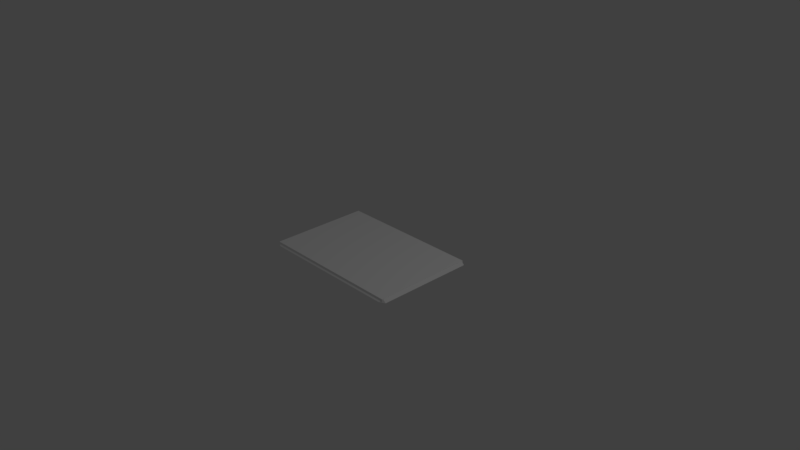 # Source: solarPanelPlatform.blend  (saved by Blender 2.79.0; exported with 4.5.12 LTS)
import bpy
from mathutils import Matrix  # noqa: F401  (used for matrix-valued properties, if any)

bpy.ops.wm.read_factory_settings(use_empty=True)
scene = bpy.context.scene
scene.name = 'Scene'

# ---- collections
col_collection_1 = bpy.data.collections.new('Collection 1'); scene.collection.children.link(col_collection_1)

# ---- materials (node trees are filled in below, after node groups)
mat_metal = bpy.data.materials.new('metal')
mat_metal.alpha_threshold = 0.0
mat_metal.use_transparent_shadow = False
mat_metal.diffuse_color = (1.0, 1.0, 1.0, 1.0)
mat_metal.roughness = 0.5
mat_panel = bpy.data.materials.new('panel')
mat_panel.alpha_threshold = 0.0
mat_panel.use_transparent_shadow = False
mat_panel.diffuse_color = (0.06661, 0.08246, 0.8, 1.0)
mat_panel.roughness = 0.5
mat_panel.specular_intensity = 0.7069

# ---- material node trees

# ---- world
world_world = bpy.data.worlds.new('World'); scene.world = world_world
world_world.color = (0.05088, 0.05088, 0.05088)
world_world.use_sun_shadow = False
world_world.sun_shadow_jitter_overblur = 0.0
world_world.cycles.sampling_method = 'MANUAL'

# ---- cameras
cam_camera = bpy.data.cameras.new('Camera')
cam_camera.clip_end = 100.0
cam_camera.lens = 35.0
cam_camera.sensor_width = 32.0
cam_camera.sensor_height = 18.0
cam_camera.ortho_scale = 7.314
cam_camera.dof.focus_distance = 0.0
cam_camera.dof.aperture_fstop = 128.0

# ---- lights
light_lamp = bpy.data.lights.new('Lamp', 'POINT')
light_lamp.transmission_factor = 0.0
light_lamp.cutoff_distance = 30.0
light_lamp.energy = 100.0
light_lamp.shadow_buffer_clip_start = 1.001
light_lamp.shadow_soft_size = 0.1
light_lamp.shadow_maximum_resolution = 0.006
light_lamp.use_absolute_resolution = True

# ---- meshes
me_cube_002 = bpy.data.meshes.new('Cube.002')
me_cube_002.from_pydata([(-1.0, -1.0, -1.0), (-1.0, -1.0, 1.0), (-1.0, 1.0, -1.0), (-1.0, 1.0, 1.0), (1.0, -1.0, -1.0), (1.0, -1.0, 1.0), (1.0, 1.0, -1.0), (1.0, 1.0, 1.0)], [], [(0, 1, 3, 2), (2, 3, 7, 6), (6, 7, 5, 4), (4, 5, 1, 0), (2, 6, 4, 0), (7, 3, 1, 5)])
me_cube_002.materials.append(mat_metal)
me_cube_002.materials.append(mat_panel)
me_cube_002.use_remesh_preserve_volume = False
me_cube_002.use_remesh_preserve_attributes = False
me_cube_002.use_mirror_vertex_groups = False
me_cube_002.update()
me_grid_001 = bpy.data.meshes.new('Grid.001')
me_grid_001.from_pydata([(-1.0, -0.6667, -0.04), (-1.0, -0.6667, 0.04), (-0.5, -0.6667, -0.04), (-0.5, -0.6667, 0.04), (0.0, -0.6667, -0.04), (0.0, -0.6667, 0.04), (0.5, -0.6667, -0.04), (0.5, -0.6667, 0.04), (1.0, -0.6667, -0.04), (1.0, -0.6667, 0.04), (-1.0, -0.3333, -0.04), (-1.0, -0.3333, 0.04), (-0.5, -0.3333, -0.04), (-0.5, -0.3333, 0.04), (0.0, -0.3333, -0.04), (0.0, -0.3333, 0.04), (0.5, -0.3333, -0.04), (0.5, -0.3333, 0.04), (1.0, -0.3333, -0.04), (1.0, -0.3333, 0.04), (-1.0, 0.0, -0.04), (-1.0, 0.0, 0.04), (-0.5, 0.0, -0.04), (-0.5, 0.0, 0.04), (0.0, 0.0, -0.04), (0.0, 0.0, 0.04), (0.5, 0.0, -0.04), (0.5, 0.0, 0.04), (1.0, 0.0, -0.04), (1.0, 0.0, 0.04), (-1.0, 0.3333, -0.04), (-1.0, 0.3333, 0.04), (-0.5, 0.3333, -0.04), (-0.5, 0.3333, 0.04), (0.0, 0.3333, -0.04), (0.0, 0.3333, 0.04), (0.5, 0.3333, -0.04), (0.5, 0.3333, 0.04), (1.0, 0.3333, -0.04), (1.0, 0.3333, 0.04), (-1.0, 0.6667, -0.04), (-1.0, 0.6667, 0.04), (-0.5, 0.6667, -0.04), (-0.5, 0.6667, 0.04), (0.0, 0.6667, -0.04), (0.0, 0.6667, 0.04), (0.5, 0.6667, -0.04), (0.5, 0.6667, 0.04), (1.0, 0.6667, -0.04), (1.0, 0.6667, 0.04), (-0.54, -0.7067, 0.0), (-0.96, -0.7067, 0.0), (-1.04, -0.6667, 0.0), (-0.04, -0.7067, 0.0), (-0.46, -0.7067, 0.0), (0.46, -0.7067, 0.0), (0.04, -0.7067, 0.0), (1.04, -0.6667, 0.0), (0.96, -0.7067, 0.0), (0.54, -0.7067, 0.0), (-0.96, -0.6267, 0.0), (-0.54, -0.6267, 0.0), (-0.54, -0.3733, 0.0), (-0.96, -0.3733, 0.0), (-1.04, -0.3333, 0.0), (-0.46, -0.6267, 0.0), (-0.04, -0.6267, 0.0), (-0.04, -0.3733, 0.0), (-0.46, -0.3733, 0.0), (0.04, -0.6267, 0.0), (0.46, -0.6267, 0.0), (0.46, -0.3733, 0.0), (0.04, -0.3733, 0.0), (0.54, -0.6267, 0.0), (0.96, -0.6267, 0.0), (1.04, -0.3333, 0.0), (0.96, -0.3733, 0.0), (0.54, -0.3733, 0.0), (-0.96, -0.2933, 0.0), (-0.54, -0.2933, 0.0), (-0.54, -0.04, 0.0), (-0.96, -0.04, 0.0), (-1.04, 0.0, 0.0), (-0.46, -0.2933, 0.0), (-0.04, -0.2933, 0.0), (-0.04, -0.04, 0.0), (-0.46, -0.04, 0.0), (0.04, -0.2933, 0.0), (0.46, -0.2933, 0.0), (0.46, -0.04, 0.0), (0.04, -0.04, 0.0), (0.54, -0.2933, 0.0), (0.96, -0.2933, 0.0), (1.04, 0.0, 0.0), (0.96, -0.04, 0.0), (0.54, -0.04, 0.0), (-0.96, 0.04, 0.0), (-0.54, 0.04, 0.0), (-0.54, 0.2933, 0.0), (-0.96, 0.2933, 0.0), (-1.04, 0.3333, 0.0), (-0.46, 0.04, 0.0), (-0.04, 0.04, 0.0), (-0.04, 0.2933, 0.0), (-0.46, 0.2933, 0.0), (0.04, 0.04, 0.0), (0.46, 0.04, 0.0), (0.46, 0.2933, 0.0), (0.04, 0.2933, 0.0), (0.54, 0.04, 0.0), (0.96, 0.04, 0.0), (1.04, 0.3333, 0.0), (0.96, 0.2933, 0.0), (0.54, 0.2933, 0.0), (-0.96, 0.3733, 0.0), (-0.54, 0.3733, 0.0), (-0.54, 0.6267, 0.0), (-0.96, 0.6267, 0.0), (-1.04, 0.6667, 0.0), (-0.46, 0.3733, 0.0), (-0.04, 0.3733, 0.0), (-0.04, 0.6267, 0.0), (-0.46, 0.6267, 0.0), (0.04, 0.3733, 0.0), (0.46, 0.3733, 0.0), (0.46, 0.6267, 0.0), (0.04, 0.6267, 0.0), (0.54, 0.3733, 0.0), (0.96, 0.3733, 0.0), (1.04, 0.6667, 0.0), (0.96, 0.6267, 0.0), (0.54, 0.6267, 0.0), (-0.96, 0.7067, 0.0), (-0.54, 0.7067, 0.0), (-0.46, 0.7067, 0.0), (-0.04, 0.7067, 0.0), (0.04, 0.7067, 0.0), (0.46, 0.7067, 0.0), (0.54, 0.7067, 0.0), (0.96, 0.7067, 0.0), (-1.0, -0.67, -0.01), (-1.0, -0.67, 0.01), (-1.0, 0.67, -0.01), (-1.0, 0.67, 0.01), (1.0, -0.67, -0.01), (1.0, -0.67, 0.01), (1.0, 0.67, -0.01), (1.0, 0.67, 0.01)], [], [(50, 51, 0, 2), (51, 50, 3, 1), (53, 54, 2, 4), (54, 53, 5, 3), (55, 56, 4, 6), (56, 55, 7, 5), (58, 59, 6, 8), (59, 58, 9, 7), (60, 61, 2, 0), (61, 60, 1, 3), (61, 62, 12, 2), (62, 61, 3, 13), (62, 63, 10, 12), (63, 62, 13, 11), (63, 60, 0, 10), (60, 63, 11, 1), (52, 64, 10, 0), (64, 52, 1, 11), (65, 66, 4, 2), (66, 65, 3, 5), (66, 67, 14, 4), (67, 66, 5, 15), (67, 68, 12, 14), (68, 67, 15, 13), (68, 65, 2, 12), (65, 68, 13, 3), (69, 70, 6, 4), (70, 69, 5, 7), (70, 71, 16, 6), (71, 70, 7, 17), (71, 72, 14, 16), (72, 71, 17, 15), (72, 69, 4, 14), (69, 72, 15, 5), (73, 74, 8, 6), (74, 73, 7, 9), (74, 76, 18, 8), (76, 74, 9, 19), (75, 57, 8, 18), (57, 75, 19, 9), (76, 77, 16, 18), (77, 76, 19, 17), (77, 73, 6, 16), (73, 77, 17, 7), (78, 79, 12, 10), (79, 78, 11, 13), (79, 80, 22, 12), (80, 79, 13, 23), (80, 81, 20, 22), (81, 80, 23, 21), (81, 78, 10, 20), (78, 81, 21, 11), (64, 82, 20, 10), (82, 64, 11, 21), (83, 84, 14, 12), (84, 83, 13, 15), (84, 85, 24, 14), (85, 84, 15, 25), (85, 86, 22, 24), (86, 85, 25, 23), (86, 83, 12, 22), (83, 86, 23, 13), (87, 88, 16, 14), (88, 87, 15, 17), (88, 89, 26, 16), (89, 88, 17, 27), (89, 90, 24, 26), (90, 89, 27, 25), (90, 87, 14, 24), (87, 90, 25, 15), (91, 92, 18, 16), (92, 91, 17, 19), (92, 94, 28, 18), (94, 92, 19, 29), (93, 75, 18, 28), (75, 93, 29, 19), (94, 95, 26, 28), (95, 94, 29, 27), (95, 91, 16, 26), (91, 95, 27, 17), (96, 97, 22, 20), (97, 96, 21, 23), (97, 98, 32, 22), (98, 97, 23, 33), (98, 99, 30, 32), (99, 98, 33, 31), (99, 96, 20, 30), (96, 99, 31, 21), (82, 100, 30, 20), (100, 82, 21, 31), (101, 102, 24, 22), (102, 101, 23, 25), (102, 103, 34, 24), (103, 102, 25, 35), (103, 104, 32, 34), (104, 103, 35, 33), (104, 101, 22, 32), (101, 104, 33, 23), (105, 106, 26, 24), (106, 105, 25, 27), (106, 107, 36, 26), (107, 106, 27, 37), (107, 108, 34, 36), (108, 107, 37, 35), (108, 105, 24, 34), (105, 108, 35, 25), (109, 110, 28, 26), (110, 109, 27, 29), (110, 112, 38, 28), (112, 110, 29, 39), (111, 93, 28, 38), (93, 111, 39, 29), (112, 113, 36, 38), (113, 112, 39, 37), (113, 109, 26, 36), (109, 113, 37, 27), (114, 115, 32, 30), (115, 114, 31, 33), (115, 116, 42, 32), (116, 115, 33, 43), (116, 117, 40, 42), (117, 116, 43, 41), (117, 114, 30, 40), (114, 117, 41, 31), (100, 118, 40, 30), (118, 100, 31, 41), (119, 120, 34, 32), (120, 119, 33, 35), (120, 121, 44, 34), (121, 120, 35, 45), (121, 122, 42, 44), (122, 121, 45, 43), (122, 119, 32, 42), (119, 122, 43, 33), (123, 124, 36, 34), (124, 123, 35, 37), (124, 125, 46, 36), (125, 124, 37, 47), (125, 126, 44, 46), (126, 125, 47, 45), (126, 123, 34, 44), (123, 126, 45, 35), (127, 128, 38, 36), (128, 127, 37, 39), (128, 130, 48, 38), (130, 128, 39, 49), (129, 111, 38, 48), (111, 129, 49, 39), (130, 131, 46, 48), (131, 130, 49, 47), (131, 127, 36, 46), (127, 131, 47, 37), (132, 133, 42, 40), (133, 132, 41, 43), (134, 135, 44, 42), (135, 134, 43, 45), (4, 56, 53), (136, 137, 46, 44), (137, 136, 45, 47), (0, 51, 52), (42, 133, 134), (50, 54, 3), (2, 54, 50), (53, 56, 5), (138, 139, 48, 46), (139, 138, 47, 49), (46, 137, 138), (48, 139, 129), (47, 138, 137), (49, 129, 139), (41, 132, 118), (45, 136, 135), (40, 118, 132), (44, 135, 136), (51, 1, 52), (43, 134, 133), (140, 141, 143, 142), (142, 143, 147, 146), (146, 147, 145, 144), (144, 145, 141, 140), (142, 146, 144, 140), (147, 143, 141, 145), (55, 59, 7), (6, 59, 55), (9, 58, 57), (8, 57, 58)])
me_grid_001.polygons.foreach_set('material_index', [0, 0, 0, 0, 0, 0, 0, 0, 0, 0, 0, 0, 0, 0, 0, 0, 0, 0, 0, 0, 0, 0, 0, 0, 0, 0, 0, 0, 0, 0, 0, 0, 0, 0, 0, 0, 0, 0, 0, 0, 0, 0, 0, 0, 0, 0, 0, 0, 0, 0, 0, 0, 0, 0, 0, 0, 0, 0, 0, 0, 0, 0, 0, 0, 0, 0, 0, 0, 0, 0, 0, 0, 0, 0, 0, 0, 0, 0, 0, 0, 0, 0, 0, 0, 0, 0, 0, 0, 0, 0, 0, 0, 0, 0, 0, 0, 0, 0, 0, 0, 0, 0, 0, 0, 0, 0, 0, 0, 0, 0, 0, 0, 0, 0, 0, 0, 0, 0, 0, 0, 0, 0, 0, 0, 0, 0, 0, 0, 0, 0, 0, 0, 0, 0, 0, 0, 0, 0, 0, 0, 0, 0, 0, 0, 0, 0, 0, 0, 0, 0, 0, 0, 0, 0, 0, 0, 0, 0, 0, 0, 0, 0, 0, 0, 0, 0, 0, 0, 0, 0, 0, 0, 0, 0, 0, 0, 1, 1, 1, 1, 1, 1, 0, 0, 0, 0])
me_grid_001.materials.append(mat_metal)
me_grid_001.materials.append(mat_panel)
me_grid_001.use_remesh_preserve_volume = False
me_grid_001.use_remesh_preserve_attributes = False
me_grid_001.use_mirror_vertex_groups = False
me_grid_001.update()

# ---- objects
ob_collidersample = bpy.data.objects.new('ColliderSample', me_cube_002)
ob_decor = bpy.data.objects.new('Decor', me_grid_001)
ob_lamp = bpy.data.objects.new('Lamp', light_lamp)
ob_camera = bpy.data.objects.new('Camera', cam_camera)

# ---- transforms, parenting, visibility, modifiers, constraints
ob_collidersample.location = (0.0, 0.0, 0.0)
ob_collidersample.scale = (1.0, 0.6836, 0.04221)
ob_collidersample.hide_viewport = True
ob_collidersample.lineart.crease_threshold = 0.0
ob_decor.location = (0.0, 0.0, 0.0)
ob_decor.lineart.crease_threshold = 0.0
ob_lamp.location = (4.076, 1.005, 5.904)
ob_lamp.rotation_euler = (0.6503, 0.05522, 1.866)
ob_lamp.lock_rotations_4d = False
ob_lamp.empty_display_type = 'ARROWS'
ob_lamp.color = (0.0, 0.0, 0.0, 0.0)
ob_lamp.lineart.crease_threshold = 0.0
ob_camera.location = (7.481, -6.508, 5.344)
ob_camera.rotation_euler = (1.109, 0.0, 0.8149)
ob_camera.lock_rotations_4d = False
ob_camera.empty_display_type = 'ARROWS'
ob_camera.color = (0.0, 0.0, 0.0, 0.0)
ob_camera.display_type = 'WIRE'
ob_camera.lineart.crease_threshold = 0.0

# ---- collection membership
col_collection_1.objects.link(ob_collidersample)
col_collection_1.objects.link(ob_decor)
col_collection_1.objects.link(ob_lamp)
col_collection_1.objects.link(ob_camera)

# ---- scene / render settings (as saved in the file)
scene.camera = ob_camera
scene.frame_start = 1; scene.frame_end = 250; scene.frame_set(1)
scene.render.engine = 'BLENDER_EEVEE_NEXT'
scene.render.resolution_percentage = 50
scene.render.dither_intensity = 0.0
scene.cycles.use_denoising = False
scene.cycles.samples = 128
scene.cycles.sampling_pattern = 'TABULATED_SOBOL'
scene.cycles.use_adaptive_sampling = False
scene.cycles.use_light_tree = False
scene.cycles.blur_glossy = 0.0
scene.cycles.sample_clamp_indirect = 0.0
scene.view_settings.view_transform = 'Standard'
bpy.context.view_layer.update()
